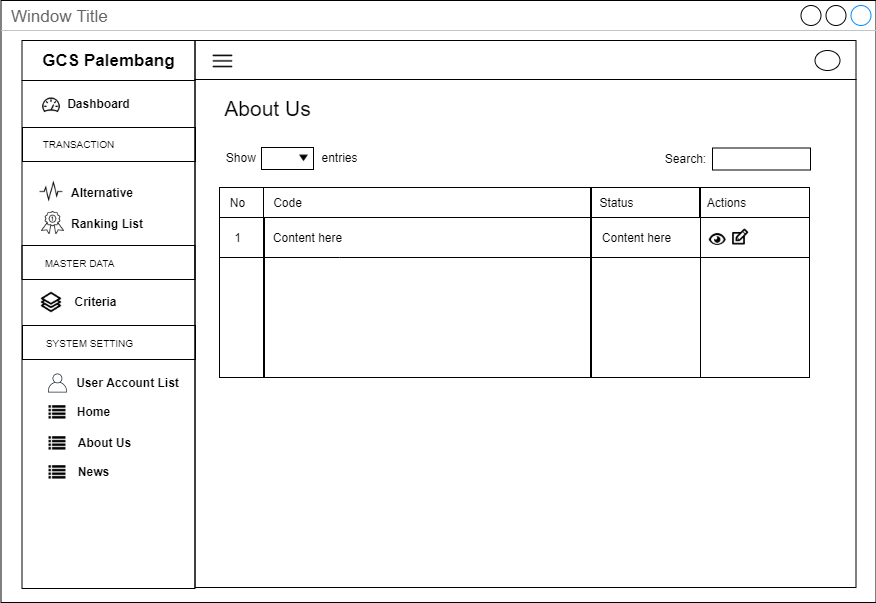

The diagram above was exported from draw.io. Its source (the exported page's mxGraphModel, read from the mxfile embedded in the PNG):
<mxGraphModel dx="3436" dy="850" grid="1" gridSize="10" guides="1" tooltips="1" connect="1" arrows="1" fold="1" page="1" pageScale="1" pageWidth="850" pageHeight="1100" math="0" shadow="0">
  <root>
    <mxCell id="0" />
    <mxCell id="1" parent="0" />
    <mxCell id="2" value="Window Title" style="strokeWidth=1;shadow=0;dashed=0;align=center;html=1;shape=mxgraph.mockup.containers.window;align=left;verticalAlign=top;spacingLeft=8;strokeColor2=#008cff;strokeColor3=#c4c4c4;fontColor=#666666;mainText=;fontSize=17;labelBackgroundColor=none;" vertex="1" parent="1">
      <mxGeometry x="5680.5" y="280" width="875" height="602" as="geometry" />
    </mxCell>
    <mxCell id="3" value="" style="rounded=0;whiteSpace=wrap;html=1;fillColor=none;" vertex="1" parent="1">
      <mxGeometry x="5874.5" y="359" width="661" height="508" as="geometry" />
    </mxCell>
    <mxCell id="4" value="" style="rounded=0;whiteSpace=wrap;html=1;fillColor=none;" vertex="1" parent="1">
      <mxGeometry x="5874.5" y="320" width="661" height="39" as="geometry" />
    </mxCell>
    <mxCell id="5" value="" style="rounded=0;whiteSpace=wrap;html=1;fillColor=none;" vertex="1" parent="1">
      <mxGeometry x="5701.5" y="360" width="173" height="508" as="geometry" />
    </mxCell>
    <mxCell id="6" value="&lt;span style=&quot;font-size: 17px&quot;&gt;&lt;b&gt;GCS Palembang&lt;/b&gt;&lt;/span&gt;" style="rounded=0;whiteSpace=wrap;html=1;fillColor=none;" vertex="1" parent="1">
      <mxGeometry x="5701.5" y="320" width="173" height="40" as="geometry" />
    </mxCell>
    <mxCell id="7" value="" style="shape=image;html=1;verticalAlign=top;verticalLabelPosition=bottom;labelBackgroundColor=#ffffff;imageAspect=0;aspect=fixed;image=https://cdn2.iconfinder.com/data/icons/line-hero-essentials/32/Essentials_performance_dashboard-128.png;fillColor=none;" vertex="1" parent="1">
      <mxGeometry x="5721" y="375" width="20" height="20" as="geometry" />
    </mxCell>
    <mxCell id="8" value="&lt;b&gt;Dashboard&lt;/b&gt;" style="text;html=1;align=center;verticalAlign=middle;resizable=0;points=[];autosize=1;" vertex="1" parent="1">
      <mxGeometry x="5738" y="373" width="80" height="20" as="geometry" />
    </mxCell>
    <mxCell id="9" value="&lt;b&gt;Alternative&lt;/b&gt;" style="text;html=1;align=left;verticalAlign=middle;resizable=0;points=[];autosize=1;" vertex="1" parent="1">
      <mxGeometry x="5748.5" y="461.5" width="80" height="20" as="geometry" />
    </mxCell>
    <mxCell id="10" value="" style="rounded=0;whiteSpace=wrap;html=1;fillColor=none;align=center;" vertex="1" parent="1">
      <mxGeometry x="5702" y="407" width="173" height="34" as="geometry" />
    </mxCell>
    <mxCell id="11" value="&lt;font style=&quot;font-size: 10px&quot;&gt;TRANSACTION&lt;/font&gt;" style="text;html=1;align=center;verticalAlign=middle;resizable=0;points=[];autosize=1;" vertex="1" parent="1">
      <mxGeometry x="5713" y="413" width="90" height="20" as="geometry" />
    </mxCell>
    <mxCell id="12" value="&lt;b&gt;Criteria&lt;br&gt;&lt;/b&gt;" style="text;html=1;align=center;verticalAlign=middle;resizable=0;points=[];autosize=1;" vertex="1" parent="1">
      <mxGeometry x="5745" y="571" width="60" height="20" as="geometry" />
    </mxCell>
    <mxCell id="13" value="" style="shape=image;html=1;verticalAlign=top;verticalLabelPosition=bottom;labelBackgroundColor=#ffffff;imageAspect=0;aspect=fixed;image=https://cdn2.iconfinder.com/data/icons/font-awesome/1792/list-128.png;fillColor=none;" vertex="1" parent="1">
      <mxGeometry x="5728.5" y="684" width="17" height="17" as="geometry" />
    </mxCell>
    <mxCell id="14" value="&lt;b&gt;Home&lt;/b&gt;" style="text;html=1;align=center;verticalAlign=middle;resizable=0;points=[];autosize=1;" vertex="1" parent="1">
      <mxGeometry x="5748" y="681" width="50" height="20" as="geometry" />
    </mxCell>
    <mxCell id="15" value="" style="shape=image;html=1;verticalAlign=top;verticalLabelPosition=bottom;labelBackgroundColor=#ffffff;imageAspect=0;aspect=fixed;image=https://cdn2.iconfinder.com/data/icons/font-awesome/1792/list-128.png;fillColor=none;" vertex="1" parent="1">
      <mxGeometry x="5728.5" y="715" width="17" height="17" as="geometry" />
    </mxCell>
    <mxCell id="16" value="&lt;b&gt;About Us&lt;/b&gt;" style="text;html=1;align=center;verticalAlign=middle;resizable=0;points=[];autosize=1;" vertex="1" parent="1">
      <mxGeometry x="5749" y="712" width="70" height="20" as="geometry" />
    </mxCell>
    <mxCell id="17" value="&lt;b&gt;User Account List&lt;/b&gt;" style="text;html=1;align=center;verticalAlign=middle;resizable=0;points=[];autosize=1;" vertex="1" parent="1">
      <mxGeometry x="5747" y="652" width="120" height="20" as="geometry" />
    </mxCell>
    <mxCell id="18" value="&lt;b&gt;Ranking List&lt;/b&gt;" style="text;html=1;align=left;verticalAlign=middle;resizable=0;points=[];autosize=1;" vertex="1" parent="1">
      <mxGeometry x="5748.5" y="493" width="90" height="20" as="geometry" />
    </mxCell>
    <mxCell id="19" value="" style="rounded=0;whiteSpace=wrap;html=1;fillColor=none;align=center;" vertex="1" parent="1">
      <mxGeometry x="5701.5" y="525" width="173" height="34" as="geometry" />
    </mxCell>
    <mxCell id="20" value="&lt;font style=&quot;font-size: 10px&quot;&gt;MASTER DATA&lt;/font&gt;" style="text;html=1;align=center;verticalAlign=middle;resizable=0;points=[];autosize=1;" vertex="1" parent="1">
      <mxGeometry x="5714" y="532" width="90" height="20" as="geometry" />
    </mxCell>
    <mxCell id="21" value="" style="rounded=0;whiteSpace=wrap;html=1;fillColor=none;align=center;" vertex="1" parent="1">
      <mxGeometry x="5702" y="605" width="173" height="34" as="geometry" />
    </mxCell>
    <mxCell id="22" value="&lt;font style=&quot;font-size: 10px&quot;&gt;SYSTEM SETTING&lt;/font&gt;" style="text;html=1;align=center;verticalAlign=middle;resizable=0;points=[];autosize=1;" vertex="1" parent="1">
      <mxGeometry x="5719" y="612" width="100" height="20" as="geometry" />
    </mxCell>
    <mxCell id="23" value="" style="outlineConnect=0;fontColor=#232F3E;gradientColor=none;fillColor=#232F3E;strokeColor=none;dashed=0;verticalLabelPosition=bottom;verticalAlign=top;align=center;html=1;fontSize=12;fontStyle=0;aspect=fixed;pointerEvents=1;shape=mxgraph.aws4.user;" vertex="1" parent="1">
      <mxGeometry x="5727.5" y="653" width="19" height="19" as="geometry" />
    </mxCell>
    <mxCell id="24" value="" style="shape=image;html=1;verticalAlign=top;verticalLabelPosition=bottom;labelBackgroundColor=#ffffff;imageAspect=0;aspect=fixed;image=https://cdn2.iconfinder.com/data/icons/font-awesome/1792/list-128.png;fillColor=none;" vertex="1" parent="1">
      <mxGeometry x="5728.5" y="744" width="17" height="17" as="geometry" />
    </mxCell>
    <mxCell id="25" value="&lt;b&gt;News&lt;/b&gt;" style="text;html=1;align=center;verticalAlign=middle;resizable=0;points=[];autosize=1;" vertex="1" parent="1">
      <mxGeometry x="5748" y="741" width="50" height="20" as="geometry" />
    </mxCell>
    <mxCell id="26" value="" style="shape=image;html=1;verticalAlign=top;verticalLabelPosition=bottom;labelBackgroundColor=#ffffff;imageAspect=0;aspect=fixed;image=https://cdn0.iconfinder.com/data/icons/awards-rate-1/30/interface-light-ranking-medal-128.png" vertex="1" parent="1">
      <mxGeometry x="5721" y="491" width="23" height="23" as="geometry" />
    </mxCell>
    <mxCell id="27" value="" style="shape=image;html=1;verticalAlign=top;verticalLabelPosition=bottom;labelBackgroundColor=#ffffff;imageAspect=0;aspect=fixed;image=https://cdn2.iconfinder.com/data/icons/simple-website/50/Simple_Business-26-128.png" vertex="1" parent="1">
      <mxGeometry x="5720" y="571" width="22" height="22" as="geometry" />
    </mxCell>
    <mxCell id="28" value="" style="shape=image;html=1;verticalAlign=top;verticalLabelPosition=bottom;labelBackgroundColor=#ffffff;imageAspect=0;aspect=fixed;image=https://cdn2.iconfinder.com/data/icons/essential-web-5/50/pulse-activity-vital-wave-signal-128.png" vertex="1" parent="1">
      <mxGeometry x="5719" y="459.5" width="24" height="24" as="geometry" />
    </mxCell>
    <mxCell id="29" value="" style="ellipse;whiteSpace=wrap;html=1;" vertex="1" parent="1">
      <mxGeometry x="6494.5" y="330" width="25" height="20" as="geometry" />
    </mxCell>
    <mxCell id="30" value="" style="shape=image;html=1;verticalAlign=top;verticalLabelPosition=bottom;labelBackgroundColor=#ffffff;imageAspect=0;aspect=fixed;image=https://cdn4.iconfinder.com/data/icons/multimedia-75/512/multimedia-24-128.png" vertex="1" parent="1">
      <mxGeometry x="5890" y="328" width="25" height="25" as="geometry" />
    </mxCell>
    <mxCell id="31" value="&lt;font size=&quot;1&quot;&gt;&lt;span style=&quot;font-size: 21px&quot;&gt;About Us&lt;/span&gt;&lt;/font&gt;" style="text;html=1;align=center;verticalAlign=middle;resizable=0;points=[];autosize=1;" vertex="1" parent="1">
      <mxGeometry x="5897" y="378" width="100" height="20" as="geometry" />
    </mxCell>
    <mxCell id="32" value="Show&amp;nbsp;" style="text;html=1;align=center;verticalAlign=middle;resizable=0;points=[];autosize=1;" vertex="1" parent="1">
      <mxGeometry x="5897" y="427" width="50" height="20" as="geometry" />
    </mxCell>
    <mxCell id="33" value="" style="rounded=0;whiteSpace=wrap;html=1;fillColor=none;" vertex="1" parent="1">
      <mxGeometry x="5941" y="427" width="52" height="22" as="geometry" />
    </mxCell>
    <mxCell id="34" value="" style="shape=image;html=1;verticalAlign=top;verticalLabelPosition=bottom;labelBackgroundColor=#ffffff;imageAspect=0;aspect=fixed;image=https://cdn1.iconfinder.com/data/icons/material-core/10/arrow-drop-down-128.png;fillColor=none;" vertex="1" parent="1">
      <mxGeometry x="5979" y="434" width="9" height="9" as="geometry" />
    </mxCell>
    <mxCell id="35" value="entries" style="text;html=1;align=center;verticalAlign=middle;resizable=0;points=[];autosize=1;" vertex="1" parent="1">
      <mxGeometry x="5994" y="427" width="50" height="20" as="geometry" />
    </mxCell>
    <mxCell id="36" value="" style="rounded=0;whiteSpace=wrap;html=1;fillColor=none;" vertex="1" parent="1">
      <mxGeometry x="6392" y="427.5" width="98" height="22" as="geometry" />
    </mxCell>
    <mxCell id="37" value="Search:" style="text;html=1;align=center;verticalAlign=middle;resizable=0;points=[];autosize=1;" vertex="1" parent="1">
      <mxGeometry x="6335" y="428" width="60" height="20" as="geometry" />
    </mxCell>
    <mxCell id="38" value="" style="rounded=0;whiteSpace=wrap;html=1;fillColor=none;" vertex="1" parent="1">
      <mxGeometry x="5899" y="467" width="44" height="30" as="geometry" />
    </mxCell>
    <mxCell id="39" value="No" style="text;html=1;align=center;verticalAlign=middle;resizable=0;points=[];autosize=1;" vertex="1" parent="1">
      <mxGeometry x="5902" y="472" width="30" height="20" as="geometry" />
    </mxCell>
    <mxCell id="40" value="" style="rounded=0;whiteSpace=wrap;html=1;fillColor=none;" vertex="1" parent="1">
      <mxGeometry x="5943" y="467" width="327" height="30" as="geometry" />
    </mxCell>
    <mxCell id="41" style="edgeStyle=orthogonalEdgeStyle;rounded=0;orthogonalLoop=1;jettySize=auto;html=1;exitX=0;exitY=0.25;exitDx=0;exitDy=0;entryX=1;entryY=0.25;entryDx=0;entryDy=0;endArrow=none;endFill=0;" edge="1" source="42" target="53" parent="1">
      <mxGeometry relative="1" as="geometry">
        <Array as="points">
          <mxPoint x="6019" y="537" />
          <mxPoint x="6019" y="537" />
        </Array>
        <mxPoint x="6723" y="536.9999999999995" as="targetPoint" />
      </mxGeometry>
    </mxCell>
    <mxCell id="42" value="" style="rounded=0;whiteSpace=wrap;html=1;fillColor=none;" vertex="1" parent="1">
      <mxGeometry x="5899" y="497" width="44" height="160" as="geometry" />
    </mxCell>
    <mxCell id="43" value="Code" style="text;html=1;align=center;verticalAlign=middle;resizable=0;points=[];autosize=1;" vertex="1" parent="1">
      <mxGeometry x="5947" y="472" width="40" height="20" as="geometry" />
    </mxCell>
    <mxCell id="44" value="" style="rounded=0;whiteSpace=wrap;html=1;fillColor=none;" vertex="1" parent="1">
      <mxGeometry x="5944" y="497" width="326" height="160" as="geometry" />
    </mxCell>
    <mxCell id="45" value="" style="rounded=0;whiteSpace=wrap;html=1;fillColor=none;" vertex="1" parent="1">
      <mxGeometry x="6271" y="467" width="109" height="30" as="geometry" />
    </mxCell>
    <mxCell id="46" value="Status" style="text;html=1;align=center;verticalAlign=middle;resizable=0;points=[];autosize=1;" vertex="1" parent="1">
      <mxGeometry x="6271" y="472" width="50" height="20" as="geometry" />
    </mxCell>
    <mxCell id="47" value="" style="rounded=0;whiteSpace=wrap;html=1;fillColor=none;" vertex="1" parent="1">
      <mxGeometry x="6271" y="497" width="109" height="160" as="geometry" />
    </mxCell>
    <mxCell id="48" value="1" style="text;html=1;align=center;verticalAlign=middle;resizable=0;points=[];autosize=1;" vertex="1" parent="1">
      <mxGeometry x="5907" y="507" width="20" height="20" as="geometry" />
    </mxCell>
    <mxCell id="49" value="Content here" style="text;html=1;align=center;verticalAlign=middle;resizable=0;points=[];autosize=1;" vertex="1" parent="1">
      <mxGeometry x="5947" y="507" width="80" height="20" as="geometry" />
    </mxCell>
    <mxCell id="50" value="Content here" style="text;html=1;align=center;verticalAlign=middle;resizable=0;points=[];autosize=1;" vertex="1" parent="1">
      <mxGeometry x="6276" y="507" width="80" height="20" as="geometry" />
    </mxCell>
    <mxCell id="51" value="" style="rounded=0;whiteSpace=wrap;html=1;fillColor=none;" vertex="1" parent="1">
      <mxGeometry x="6379" y="467" width="110" height="30" as="geometry" />
    </mxCell>
    <mxCell id="52" value="Actions" style="text;html=1;align=center;verticalAlign=middle;resizable=0;points=[];autosize=1;" vertex="1" parent="1">
      <mxGeometry x="6381" y="472" width="50" height="20" as="geometry" />
    </mxCell>
    <mxCell id="53" value="" style="rounded=0;whiteSpace=wrap;html=1;fillColor=none;" vertex="1" parent="1">
      <mxGeometry x="6380" y="497" width="109" height="160" as="geometry" />
    </mxCell>
    <mxCell id="54" value="" style="shape=image;html=1;verticalAlign=top;verticalLabelPosition=bottom;labelBackgroundColor=#ffffff;imageAspect=0;aspect=fixed;image=https://cdn0.iconfinder.com/data/icons/typicons-2/24/edit-128.png;fillColor=none;" vertex="1" parent="1">
      <mxGeometry x="6409.75" y="507" width="20" height="20" as="geometry" />
    </mxCell>
    <mxCell id="55" style="edgeStyle=orthogonalEdgeStyle;rounded=0;orthogonalLoop=1;jettySize=auto;html=1;exitX=0;exitY=0.25;exitDx=0;exitDy=0;entryX=1;entryY=0.25;entryDx=0;entryDy=0;endArrow=none;endFill=0;" edge="1" source="53" target="53" parent="1">
      <mxGeometry relative="1" as="geometry">
        <Array as="points">
          <mxPoint x="6434.75" y="537" />
          <mxPoint x="6434.75" y="537" />
        </Array>
      </mxGeometry>
    </mxCell>
    <mxCell id="56" value="" style="shape=image;html=1;verticalAlign=top;verticalLabelPosition=bottom;labelBackgroundColor=#ffffff;imageAspect=0;aspect=fixed;image=https://cdn0.iconfinder.com/data/icons/octicons/1024/eye-128.png" vertex="1" parent="1">
      <mxGeometry x="6388.75" y="511" width="17" height="17" as="geometry" />
    </mxCell>
  </root>
</mxGraphModel>